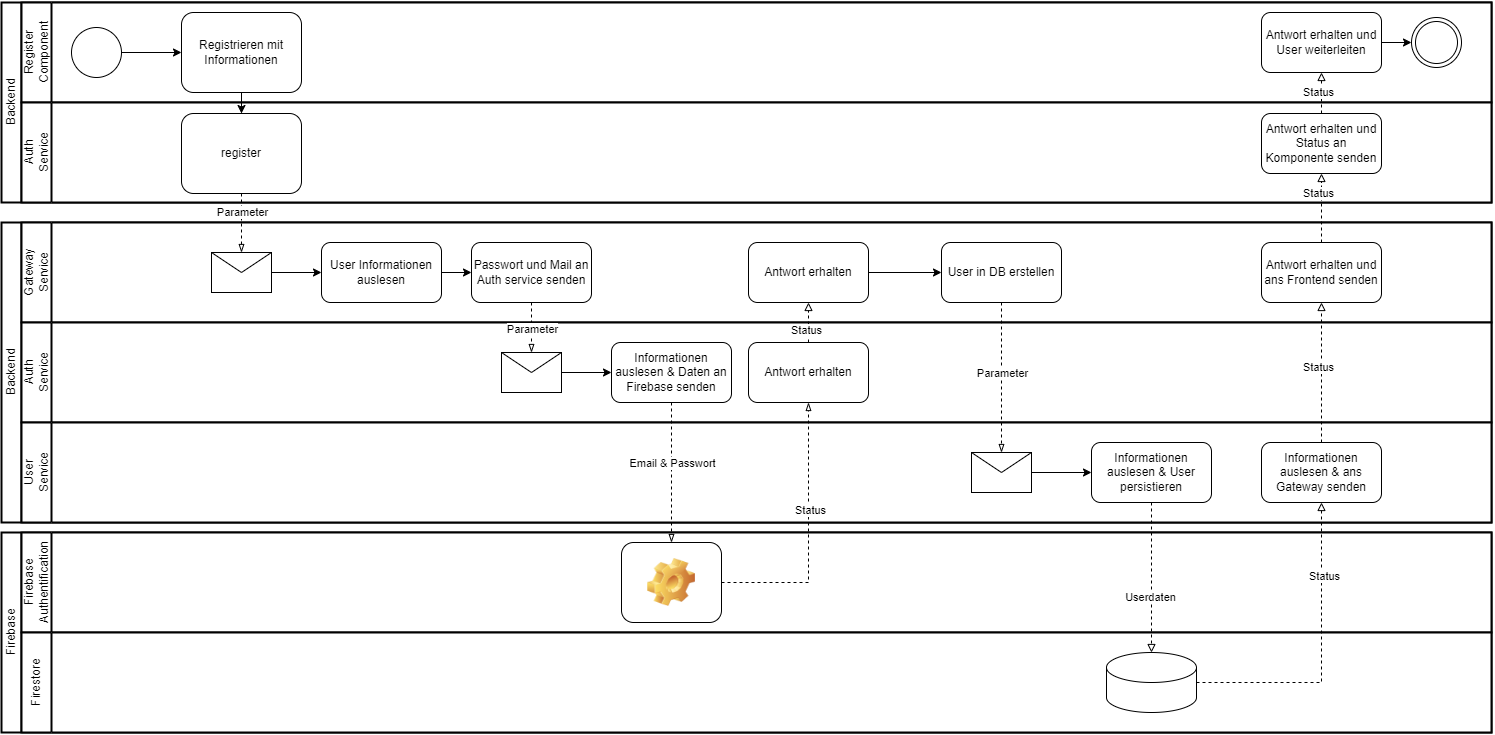

The diagram above was exported from draw.io. Its source (the exported page's mxGraphModel, read from the mxfile embedded in the PNG):
<mxGraphModel dx="1728" dy="2028" grid="1" gridSize="10" guides="1" tooltips="1" connect="1" arrows="1" fold="1" page="1" pageScale="1" pageWidth="850" pageHeight="1100" background="none" math="0" shadow="0">
  <root>
    <mxCell id="0" />
    <mxCell id="1" parent="0" />
    <mxCell id="sKOzWwVfN58zOTs3_pfh-2" value="Backend" style="swimlane;html=1;startSize=20;fontStyle=0;collapsible=0;horizontal=0;swimlaneLine=1;swimlaneFillColor=#ffffff;strokeWidth=2;whiteSpace=wrap;" parent="1" vertex="1">
      <mxGeometry x="40" y="-860" width="1490" height="300" as="geometry" />
    </mxCell>
    <mxCell id="sKOzWwVfN58zOTs3_pfh-3" value="Gateway&lt;br&gt;Service" style="swimlane;html=1;startSize=30;fontStyle=0;collapsible=0;horizontal=0;swimlaneLine=1;swimlaneFillColor=#ffffff;strokeWidth=2;whiteSpace=wrap;" parent="sKOzWwVfN58zOTs3_pfh-2" vertex="1">
      <mxGeometry x="20" width="1470" height="100" as="geometry" />
    </mxCell>
    <mxCell id="sKOzWwVfN58zOTs3_pfh-29" style="edgeStyle=orthogonalEdgeStyle;rounded=0;orthogonalLoop=1;jettySize=auto;html=1;" parent="sKOzWwVfN58zOTs3_pfh-3" source="sKOzWwVfN58zOTs3_pfh-20" target="sKOzWwVfN58zOTs3_pfh-28" edge="1">
      <mxGeometry relative="1" as="geometry" />
    </mxCell>
    <mxCell id="sKOzWwVfN58zOTs3_pfh-20" value="User Informationen auslesen" style="rounded=1;whiteSpace=wrap;html=1;" parent="sKOzWwVfN58zOTs3_pfh-3" vertex="1">
      <mxGeometry x="300" y="20" width="120" height="60" as="geometry" />
    </mxCell>
    <mxCell id="sKOzWwVfN58zOTs3_pfh-23" style="edgeStyle=orthogonalEdgeStyle;rounded=0;orthogonalLoop=1;jettySize=auto;html=1;" parent="sKOzWwVfN58zOTs3_pfh-3" source="sKOzWwVfN58zOTs3_pfh-21" target="sKOzWwVfN58zOTs3_pfh-20" edge="1">
      <mxGeometry relative="1" as="geometry" />
    </mxCell>
    <mxCell id="sKOzWwVfN58zOTs3_pfh-21" value="" style="shape=message;html=1;html=1;outlineConnect=0;labelPosition=center;verticalLabelPosition=bottom;align=center;verticalAlign=top;" parent="sKOzWwVfN58zOTs3_pfh-3" vertex="1">
      <mxGeometry x="190" y="30" width="60" height="40" as="geometry" />
    </mxCell>
    <mxCell id="sKOzWwVfN58zOTs3_pfh-28" value="Passwort und Mail an Auth service senden" style="rounded=1;whiteSpace=wrap;html=1;" parent="sKOzWwVfN58zOTs3_pfh-3" vertex="1">
      <mxGeometry x="450" y="20" width="120" height="60" as="geometry" />
    </mxCell>
    <mxCell id="sKOzWwVfN58zOTs3_pfh-45" value="User in DB erstellen" style="rounded=1;whiteSpace=wrap;html=1;" parent="sKOzWwVfN58zOTs3_pfh-3" vertex="1">
      <mxGeometry x="920" y="20" width="120" height="60" as="geometry" />
    </mxCell>
    <mxCell id="sKOzWwVfN58zOTs3_pfh-51" style="edgeStyle=orthogonalEdgeStyle;rounded=0;orthogonalLoop=1;jettySize=auto;html=1;" parent="sKOzWwVfN58zOTs3_pfh-3" source="sKOzWwVfN58zOTs3_pfh-48" target="sKOzWwVfN58zOTs3_pfh-45" edge="1">
      <mxGeometry relative="1" as="geometry" />
    </mxCell>
    <mxCell id="sKOzWwVfN58zOTs3_pfh-48" value="Antwort erhalten" style="rounded=1;whiteSpace=wrap;html=1;" parent="sKOzWwVfN58zOTs3_pfh-3" vertex="1">
      <mxGeometry x="727" y="20" width="120" height="60" as="geometry" />
    </mxCell>
    <mxCell id="sKOzWwVfN58zOTs3_pfh-69" value="Antwort erhalten und ans Frontend senden" style="rounded=1;whiteSpace=wrap;html=1;" parent="sKOzWwVfN58zOTs3_pfh-3" vertex="1">
      <mxGeometry x="1240" y="20" width="120" height="60" as="geometry" />
    </mxCell>
    <mxCell id="sKOzWwVfN58zOTs3_pfh-4" value="Auth&lt;br&gt;Service" style="swimlane;html=1;startSize=30;fontStyle=0;collapsible=0;horizontal=0;swimlaneLine=1;swimlaneFillColor=#ffffff;strokeWidth=2;whiteSpace=wrap;" parent="sKOzWwVfN58zOTs3_pfh-2" vertex="1">
      <mxGeometry x="20" y="100" width="1470" height="100" as="geometry" />
    </mxCell>
    <mxCell id="sKOzWwVfN58zOTs3_pfh-30" value="Informationen auslesen &amp;amp; Daten an Firebase senden" style="rounded=1;whiteSpace=wrap;html=1;" parent="sKOzWwVfN58zOTs3_pfh-4" vertex="1">
      <mxGeometry x="590" y="20" width="120" height="60" as="geometry" />
    </mxCell>
    <mxCell id="sKOzWwVfN58zOTs3_pfh-35" style="edgeStyle=orthogonalEdgeStyle;rounded=0;orthogonalLoop=1;jettySize=auto;html=1;" parent="sKOzWwVfN58zOTs3_pfh-4" source="sKOzWwVfN58zOTs3_pfh-32" target="sKOzWwVfN58zOTs3_pfh-30" edge="1">
      <mxGeometry relative="1" as="geometry" />
    </mxCell>
    <mxCell id="sKOzWwVfN58zOTs3_pfh-32" value="" style="shape=message;html=1;html=1;outlineConnect=0;labelPosition=center;verticalLabelPosition=bottom;align=center;verticalAlign=top;" parent="sKOzWwVfN58zOTs3_pfh-4" vertex="1">
      <mxGeometry x="480" y="30" width="60" height="40" as="geometry" />
    </mxCell>
    <mxCell id="sKOzWwVfN58zOTs3_pfh-38" value="Antwort erhalten" style="rounded=1;whiteSpace=wrap;html=1;" parent="sKOzWwVfN58zOTs3_pfh-4" vertex="1">
      <mxGeometry x="727" y="20" width="120" height="60" as="geometry" />
    </mxCell>
    <mxCell id="sKOzWwVfN58zOTs3_pfh-25" value="User&lt;br&gt;Service" style="swimlane;html=1;startSize=30;fontStyle=0;collapsible=0;horizontal=0;swimlaneLine=1;swimlaneFillColor=#ffffff;strokeWidth=2;whiteSpace=wrap;" parent="sKOzWwVfN58zOTs3_pfh-2" vertex="1">
      <mxGeometry x="20" y="200" width="1470" height="100" as="geometry" />
    </mxCell>
    <mxCell id="sKOzWwVfN58zOTs3_pfh-63" style="edgeStyle=orthogonalEdgeStyle;rounded=0;orthogonalLoop=1;jettySize=auto;html=1;" parent="sKOzWwVfN58zOTs3_pfh-25" source="sKOzWwVfN58zOTs3_pfh-53" target="sKOzWwVfN58zOTs3_pfh-62" edge="1">
      <mxGeometry relative="1" as="geometry">
        <mxPoint x="1140" y="50" as="sourcePoint" />
      </mxGeometry>
    </mxCell>
    <mxCell id="sKOzWwVfN58zOTs3_pfh-62" value="Informationen auslesen &amp;amp; User persistieren" style="rounded=1;whiteSpace=wrap;html=1;" parent="sKOzWwVfN58zOTs3_pfh-25" vertex="1">
      <mxGeometry x="1070" y="20" width="120" height="60" as="geometry" />
    </mxCell>
    <mxCell id="sKOzWwVfN58zOTs3_pfh-53" value="" style="shape=message;html=1;html=1;outlineConnect=0;labelPosition=center;verticalLabelPosition=bottom;align=center;verticalAlign=top;" parent="sKOzWwVfN58zOTs3_pfh-25" vertex="1">
      <mxGeometry x="950" y="30" width="60" height="40" as="geometry" />
    </mxCell>
    <mxCell id="sKOzWwVfN58zOTs3_pfh-65" value="Informationen auslesen &amp;amp; ans Gateway senden" style="rounded=1;whiteSpace=wrap;html=1;" parent="sKOzWwVfN58zOTs3_pfh-25" vertex="1">
      <mxGeometry x="1240" y="20" width="120" height="60" as="geometry" />
    </mxCell>
    <mxCell id="sKOzWwVfN58zOTs3_pfh-33" style="edgeStyle=orthogonalEdgeStyle;rounded=0;orthogonalLoop=1;jettySize=auto;html=1;dashed=1;endArrow=blockThin;endFill=0;" parent="sKOzWwVfN58zOTs3_pfh-2" source="sKOzWwVfN58zOTs3_pfh-28" target="sKOzWwVfN58zOTs3_pfh-32" edge="1">
      <mxGeometry relative="1" as="geometry" />
    </mxCell>
    <mxCell id="sKOzWwVfN58zOTs3_pfh-34" value="Parameter" style="edgeLabel;html=1;align=center;verticalAlign=middle;resizable=0;points=[];" parent="sKOzWwVfN58zOTs3_pfh-33" vertex="1" connectable="0">
      <mxGeometry x="-0.1083" y="1" relative="1" as="geometry">
        <mxPoint y="4" as="offset" />
      </mxGeometry>
    </mxCell>
    <mxCell id="sKOzWwVfN58zOTs3_pfh-49" style="edgeStyle=orthogonalEdgeStyle;rounded=0;orthogonalLoop=1;jettySize=auto;html=1;dashed=1;endArrow=block;endFill=0;" parent="sKOzWwVfN58zOTs3_pfh-2" source="sKOzWwVfN58zOTs3_pfh-38" target="sKOzWwVfN58zOTs3_pfh-48" edge="1">
      <mxGeometry relative="1" as="geometry" />
    </mxCell>
    <mxCell id="sKOzWwVfN58zOTs3_pfh-50" value="Status" style="edgeLabel;html=1;align=center;verticalAlign=middle;resizable=0;points=[];" parent="sKOzWwVfN58zOTs3_pfh-49" vertex="1" connectable="0">
      <mxGeometry x="0.1917" y="2" relative="1" as="geometry">
        <mxPoint y="12" as="offset" />
      </mxGeometry>
    </mxCell>
    <mxCell id="sKOzWwVfN58zOTs3_pfh-55" style="edgeStyle=orthogonalEdgeStyle;rounded=0;orthogonalLoop=1;jettySize=auto;html=1;dashed=1;endArrow=blockThin;endFill=0;exitX=0.5;exitY=1;exitDx=0;exitDy=0;" parent="sKOzWwVfN58zOTs3_pfh-2" source="sKOzWwVfN58zOTs3_pfh-45" target="sKOzWwVfN58zOTs3_pfh-53" edge="1">
      <mxGeometry relative="1" as="geometry">
        <mxPoint x="540" y="90" as="sourcePoint" />
        <mxPoint x="540" y="140" as="targetPoint" />
      </mxGeometry>
    </mxCell>
    <mxCell id="sKOzWwVfN58zOTs3_pfh-56" value="Parameter" style="edgeLabel;html=1;align=center;verticalAlign=middle;resizable=0;points=[];" parent="sKOzWwVfN58zOTs3_pfh-55" vertex="1" connectable="0">
      <mxGeometry x="-0.1083" y="1" relative="1" as="geometry">
        <mxPoint y="4" as="offset" />
      </mxGeometry>
    </mxCell>
    <mxCell id="sKOzWwVfN58zOTs3_pfh-71" style="edgeStyle=orthogonalEdgeStyle;rounded=0;orthogonalLoop=1;jettySize=auto;html=1;dashed=1;endArrow=block;endFill=0;" parent="sKOzWwVfN58zOTs3_pfh-2" source="sKOzWwVfN58zOTs3_pfh-65" target="sKOzWwVfN58zOTs3_pfh-69" edge="1">
      <mxGeometry relative="1" as="geometry" />
    </mxCell>
    <mxCell id="sKOzWwVfN58zOTs3_pfh-72" value="Status" style="edgeLabel;html=1;align=center;verticalAlign=middle;resizable=0;points=[];" parent="sKOzWwVfN58zOTs3_pfh-71" vertex="1" connectable="0">
      <mxGeometry x="0.0733" y="3" relative="1" as="geometry">
        <mxPoint as="offset" />
      </mxGeometry>
    </mxCell>
    <mxCell id="sKOzWwVfN58zOTs3_pfh-6" value="Firebase" style="swimlane;html=1;startSize=20;fontStyle=0;collapsible=0;horizontal=0;swimlaneLine=1;swimlaneFillColor=#ffffff;strokeWidth=2;whiteSpace=wrap;" parent="1" vertex="1">
      <mxGeometry x="40" y="-550" width="1490" height="200" as="geometry" />
    </mxCell>
    <mxCell id="sKOzWwVfN58zOTs3_pfh-1" value="Firebase Authentification" style="swimlane;html=1;startSize=30;fontStyle=0;collapsible=0;horizontal=0;swimlaneLine=1;swimlaneFillColor=#ffffff;strokeWidth=2;whiteSpace=wrap;" parent="sKOzWwVfN58zOTs3_pfh-6" vertex="1">
      <mxGeometry x="20" width="1470" height="100" as="geometry" />
    </mxCell>
    <mxCell id="sKOzWwVfN58zOTs3_pfh-10" value="" style="icon;html=1;image=img/clipart/Gear_128x128.png" parent="sKOzWwVfN58zOTs3_pfh-1" vertex="1">
      <mxGeometry x="600" y="10" width="100" height="80" as="geometry" />
    </mxCell>
    <mxCell id="sKOzWwVfN58zOTs3_pfh-8" value="Firestore" style="swimlane;html=1;startSize=30;fontStyle=0;collapsible=0;horizontal=0;swimlaneLine=1;swimlaneFillColor=#ffffff;strokeWidth=2;whiteSpace=wrap;" parent="sKOzWwVfN58zOTs3_pfh-6" vertex="1">
      <mxGeometry x="20" y="100" width="1470" height="100" as="geometry" />
    </mxCell>
    <mxCell id="sKOzWwVfN58zOTs3_pfh-9" value="" style="shape=cylinder3;whiteSpace=wrap;html=1;boundedLbl=1;backgroundOutline=1;size=15;" parent="sKOzWwVfN58zOTs3_pfh-8" vertex="1">
      <mxGeometry x="1085" y="20" width="90" height="60" as="geometry" />
    </mxCell>
    <mxCell id="sKOzWwVfN58zOTs3_pfh-13" value="Backend" style="swimlane;html=1;startSize=20;fontStyle=0;collapsible=0;horizontal=0;swimlaneLine=1;swimlaneFillColor=#ffffff;strokeWidth=2;whiteSpace=wrap;" parent="1" vertex="1">
      <mxGeometry x="40" y="-1080" width="1490" height="200" as="geometry" />
    </mxCell>
    <mxCell id="sKOzWwVfN58zOTs3_pfh-14" value="Register&lt;br&gt;Component" style="swimlane;html=1;startSize=30;fontStyle=0;collapsible=0;horizontal=0;swimlaneLine=1;swimlaneFillColor=#ffffff;strokeWidth=2;whiteSpace=wrap;" parent="sKOzWwVfN58zOTs3_pfh-13" vertex="1">
      <mxGeometry x="20" width="1470" height="100" as="geometry" />
    </mxCell>
    <mxCell id="sKOzWwVfN58zOTs3_pfh-17" style="edgeStyle=orthogonalEdgeStyle;rounded=0;orthogonalLoop=1;jettySize=auto;html=1;" parent="sKOzWwVfN58zOTs3_pfh-14" source="7a84cebc1def654-1" target="sKOzWwVfN58zOTs3_pfh-16" edge="1">
      <mxGeometry relative="1" as="geometry" />
    </mxCell>
    <mxCell id="7a84cebc1def654-1" value="" style="shape=mxgraph.bpmn.shape;html=1;verticalLabelPosition=bottom;labelBackgroundColor=#ffffff;verticalAlign=top;perimeter=ellipsePerimeter;outline=standard;symbol=general;" parent="sKOzWwVfN58zOTs3_pfh-14" vertex="1">
      <mxGeometry x="50" y="25" width="50" height="50" as="geometry" />
    </mxCell>
    <mxCell id="sKOzWwVfN58zOTs3_pfh-16" value="Registrieren mit Informationen" style="shape=ext;rounded=1;html=1;whiteSpace=wrap;" parent="sKOzWwVfN58zOTs3_pfh-14" vertex="1">
      <mxGeometry x="160" y="10" width="120" height="80" as="geometry" />
    </mxCell>
    <mxCell id="sKOzWwVfN58zOTs3_pfh-82" style="edgeStyle=orthogonalEdgeStyle;rounded=0;orthogonalLoop=1;jettySize=auto;html=1;" parent="sKOzWwVfN58zOTs3_pfh-14" source="sKOzWwVfN58zOTs3_pfh-76" target="sKOzWwVfN58zOTs3_pfh-81" edge="1">
      <mxGeometry relative="1" as="geometry" />
    </mxCell>
    <mxCell id="sKOzWwVfN58zOTs3_pfh-76" value="Antwort erhalten und User weiterleiten" style="rounded=1;whiteSpace=wrap;html=1;" parent="sKOzWwVfN58zOTs3_pfh-14" vertex="1">
      <mxGeometry x="1240" y="10" width="120" height="60" as="geometry" />
    </mxCell>
    <mxCell id="sKOzWwVfN58zOTs3_pfh-81" value="" style="ellipse;shape=doubleEllipse;whiteSpace=wrap;html=1;aspect=fixed;" parent="sKOzWwVfN58zOTs3_pfh-14" vertex="1">
      <mxGeometry x="1390" y="15" width="50" height="50" as="geometry" />
    </mxCell>
    <mxCell id="sKOzWwVfN58zOTs3_pfh-15" value="Auth&lt;br&gt;Service" style="swimlane;html=1;startSize=30;fontStyle=0;collapsible=0;horizontal=0;swimlaneLine=1;swimlaneFillColor=#ffffff;strokeWidth=2;whiteSpace=wrap;" parent="sKOzWwVfN58zOTs3_pfh-13" vertex="1">
      <mxGeometry x="20" y="100" width="1470" height="100" as="geometry" />
    </mxCell>
    <mxCell id="sKOzWwVfN58zOTs3_pfh-18" value="register" style="shape=ext;rounded=1;html=1;whiteSpace=wrap;" parent="sKOzWwVfN58zOTs3_pfh-15" vertex="1">
      <mxGeometry x="160" y="11" width="120" height="80" as="geometry" />
    </mxCell>
    <mxCell id="sKOzWwVfN58zOTs3_pfh-73" value="Antwort erhalten und Status an Komponente senden" style="rounded=1;whiteSpace=wrap;html=1;" parent="sKOzWwVfN58zOTs3_pfh-15" vertex="1">
      <mxGeometry x="1240" y="11" width="120" height="60" as="geometry" />
    </mxCell>
    <mxCell id="sKOzWwVfN58zOTs3_pfh-19" style="edgeStyle=orthogonalEdgeStyle;rounded=0;orthogonalLoop=1;jettySize=auto;html=1;" parent="sKOzWwVfN58zOTs3_pfh-13" source="sKOzWwVfN58zOTs3_pfh-16" target="sKOzWwVfN58zOTs3_pfh-18" edge="1">
      <mxGeometry relative="1" as="geometry" />
    </mxCell>
    <mxCell id="sKOzWwVfN58zOTs3_pfh-77" style="edgeStyle=orthogonalEdgeStyle;rounded=0;orthogonalLoop=1;jettySize=auto;html=1;dashed=1;endArrow=block;endFill=0;exitX=0.5;exitY=0;exitDx=0;exitDy=0;entryX=0.5;entryY=1;entryDx=0;entryDy=0;" parent="sKOzWwVfN58zOTs3_pfh-13" source="sKOzWwVfN58zOTs3_pfh-73" target="sKOzWwVfN58zOTs3_pfh-76" edge="1">
      <mxGeometry relative="1" as="geometry">
        <mxPoint x="1433" y="250" as="sourcePoint" />
        <mxPoint x="1433" y="190" as="targetPoint" />
      </mxGeometry>
    </mxCell>
    <mxCell id="sKOzWwVfN58zOTs3_pfh-78" value="Status" style="edgeLabel;html=1;align=center;verticalAlign=middle;resizable=0;points=[];" parent="sKOzWwVfN58zOTs3_pfh-77" vertex="1" connectable="0">
      <mxGeometry x="0.0733" y="3" relative="1" as="geometry">
        <mxPoint as="offset" />
      </mxGeometry>
    </mxCell>
    <mxCell id="sKOzWwVfN58zOTs3_pfh-22" style="edgeStyle=orthogonalEdgeStyle;rounded=0;orthogonalLoop=1;jettySize=auto;html=1;dashed=1;endArrow=blockThin;endFill=0;" parent="1" source="sKOzWwVfN58zOTs3_pfh-18" target="sKOzWwVfN58zOTs3_pfh-21" edge="1">
      <mxGeometry relative="1" as="geometry" />
    </mxCell>
    <mxCell id="sKOzWwVfN58zOTs3_pfh-24" value="Parameter" style="edgeLabel;html=1;align=center;verticalAlign=middle;resizable=0;points=[];" parent="sKOzWwVfN58zOTs3_pfh-22" vertex="1" connectable="0">
      <mxGeometry x="0.0226" y="1" relative="1" as="geometry">
        <mxPoint y="-11" as="offset" />
      </mxGeometry>
    </mxCell>
    <mxCell id="sKOzWwVfN58zOTs3_pfh-36" style="edgeStyle=orthogonalEdgeStyle;rounded=0;orthogonalLoop=1;jettySize=auto;html=1;dashed=1;endArrow=blockThin;endFill=0;" parent="1" source="sKOzWwVfN58zOTs3_pfh-30" target="sKOzWwVfN58zOTs3_pfh-10" edge="1">
      <mxGeometry relative="1" as="geometry">
        <mxPoint x="290" y="-879" as="sourcePoint" />
        <mxPoint x="290" y="-820" as="targetPoint" />
      </mxGeometry>
    </mxCell>
    <mxCell id="sKOzWwVfN58zOTs3_pfh-37" value="Email &amp;amp; Passwort" style="edgeLabel;html=1;align=center;verticalAlign=middle;resizable=0;points=[];" parent="sKOzWwVfN58zOTs3_pfh-36" vertex="1" connectable="0">
      <mxGeometry x="0.0226" y="1" relative="1" as="geometry">
        <mxPoint y="-11" as="offset" />
      </mxGeometry>
    </mxCell>
    <mxCell id="sKOzWwVfN58zOTs3_pfh-40" style="edgeStyle=orthogonalEdgeStyle;rounded=0;orthogonalLoop=1;jettySize=auto;html=1;dashed=1;endArrow=blockThin;endFill=0;exitX=1;exitY=0.5;exitDx=0;exitDy=0;" parent="1" source="sKOzWwVfN58zOTs3_pfh-10" target="sKOzWwVfN58zOTs3_pfh-38" edge="1">
      <mxGeometry relative="1" as="geometry">
        <mxPoint x="720" y="-670" as="sourcePoint" />
        <mxPoint x="720" y="-400" as="targetPoint" />
      </mxGeometry>
    </mxCell>
    <mxCell id="sKOzWwVfN58zOTs3_pfh-42" value="Status" style="edgeLabel;html=1;align=center;verticalAlign=middle;resizable=0;points=[];" parent="sKOzWwVfN58zOTs3_pfh-40" vertex="1" connectable="0">
      <mxGeometry x="0.0107" y="-2" relative="1" as="geometry">
        <mxPoint y="-24" as="offset" />
      </mxGeometry>
    </mxCell>
    <mxCell id="sKOzWwVfN58zOTs3_pfh-64" style="edgeStyle=orthogonalEdgeStyle;rounded=0;orthogonalLoop=1;jettySize=auto;html=1;dashed=1;endArrow=block;endFill=0;" parent="1" source="sKOzWwVfN58zOTs3_pfh-62" target="sKOzWwVfN58zOTs3_pfh-9" edge="1">
      <mxGeometry relative="1" as="geometry" />
    </mxCell>
    <mxCell id="sKOzWwVfN58zOTs3_pfh-67" value="Userdaten" style="edgeLabel;html=1;align=center;verticalAlign=middle;resizable=0;points=[];" parent="sKOzWwVfN58zOTs3_pfh-64" vertex="1" connectable="0">
      <mxGeometry x="0.26" y="-1" relative="1" as="geometry">
        <mxPoint as="offset" />
      </mxGeometry>
    </mxCell>
    <mxCell id="sKOzWwVfN58zOTs3_pfh-66" style="edgeStyle=orthogonalEdgeStyle;rounded=0;orthogonalLoop=1;jettySize=auto;html=1;dashed=1;endArrow=block;endFill=0;" parent="1" source="sKOzWwVfN58zOTs3_pfh-9" target="sKOzWwVfN58zOTs3_pfh-65" edge="1">
      <mxGeometry relative="1" as="geometry" />
    </mxCell>
    <mxCell id="sKOzWwVfN58zOTs3_pfh-68" value="Status" style="edgeLabel;html=1;align=center;verticalAlign=middle;resizable=0;points=[];" parent="sKOzWwVfN58zOTs3_pfh-66" vertex="1" connectable="0">
      <mxGeometry x="0.5204" y="-3" relative="1" as="geometry">
        <mxPoint as="offset" />
      </mxGeometry>
    </mxCell>
    <mxCell id="sKOzWwVfN58zOTs3_pfh-74" style="edgeStyle=orthogonalEdgeStyle;rounded=0;orthogonalLoop=1;jettySize=auto;html=1;dashed=1;endArrow=block;endFill=0;exitX=0.5;exitY=0;exitDx=0;exitDy=0;" parent="1" source="sKOzWwVfN58zOTs3_pfh-69" target="sKOzWwVfN58zOTs3_pfh-73" edge="1">
      <mxGeometry relative="1" as="geometry">
        <mxPoint x="1472" y="-630" as="sourcePoint" />
        <mxPoint x="1473" y="-770" as="targetPoint" />
      </mxGeometry>
    </mxCell>
    <mxCell id="sKOzWwVfN58zOTs3_pfh-75" value="Status" style="edgeLabel;html=1;align=center;verticalAlign=middle;resizable=0;points=[];" parent="sKOzWwVfN58zOTs3_pfh-74" vertex="1" connectable="0">
      <mxGeometry x="0.0733" y="3" relative="1" as="geometry">
        <mxPoint y="-13" as="offset" />
      </mxGeometry>
    </mxCell>
  </root>
</mxGraphModel>